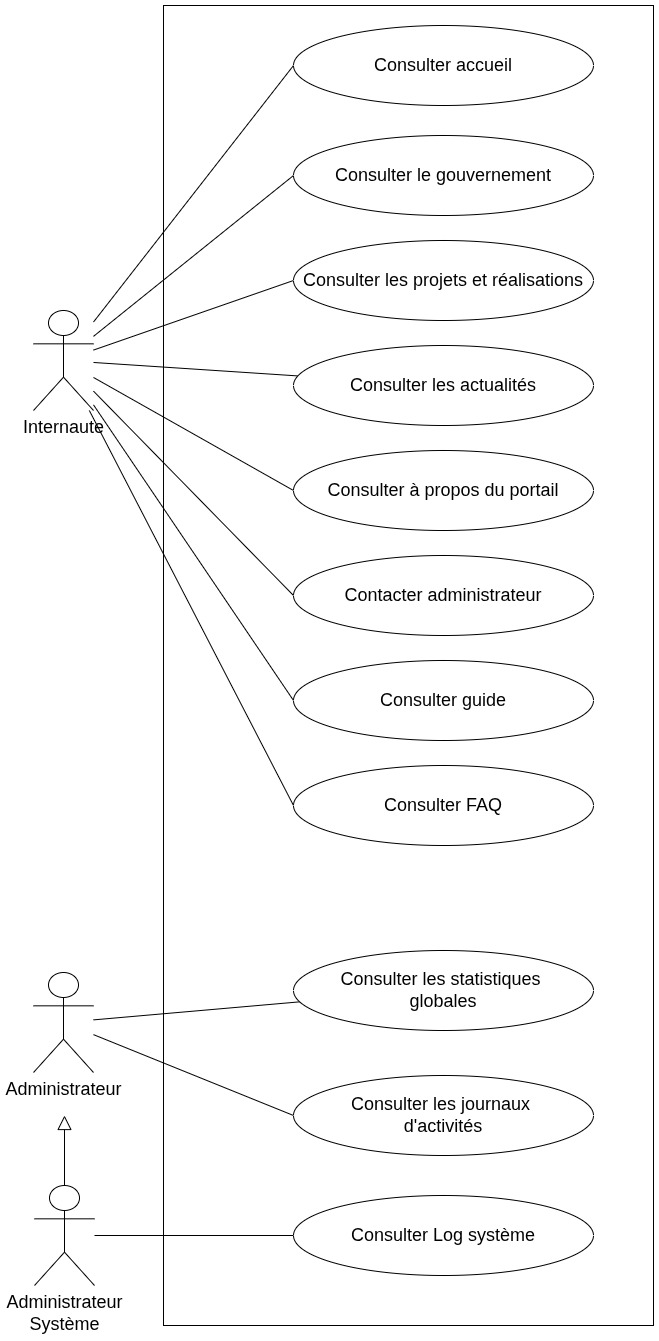

The diagram above was exported from draw.io. Its source (the exported page's mxGraphModel, read from the mxfile embedded in the PNG):
<mxGraphModel dx="2443" dy="2604" grid="1" gridSize="10" guides="1" tooltips="1" connect="1" arrows="1" fold="1" page="1" pageScale="1" pageWidth="827" pageHeight="1169" math="0" shadow="0">
  <root>
    <mxCell id="0" />
    <mxCell id="1" parent="0" />
    <mxCell id="6ZMHJRHPSKjwRUJFd3EE-33" parent="1" style="rounded=0;whiteSpace=wrap;html=1;" value="" vertex="1">
      <mxGeometry height="1320" width="490" x="230" y="-940" as="geometry" />
    </mxCell>
    <mxCell id="6ZMHJRHPSKjwRUJFd3EE-26" edge="1" parent="1" source="qS9fZMFOET766nopi8qX-32" style="rounded=0;orthogonalLoop=1;jettySize=auto;html=1;endArrow=none;endFill=0;" target="6ZMHJRHPSKjwRUJFd3EE-24">
      <mxGeometry relative="1" as="geometry" />
    </mxCell>
    <mxCell id="6ZMHJRHPSKjwRUJFd3EE-27" edge="1" parent="1" source="qS9fZMFOET766nopi8qX-32" style="rounded=0;orthogonalLoop=1;jettySize=auto;html=1;entryX=0;entryY=0.5;entryDx=0;entryDy=0;endArrow=none;endFill=0;" target="6ZMHJRHPSKjwRUJFd3EE-25">
      <mxGeometry relative="1" as="geometry" />
    </mxCell>
    <mxCell id="qS9fZMFOET766nopi8qX-32" parent="1" style="shape=umlActor;verticalLabelPosition=bottom;verticalAlign=top;html=1;outlineConnect=0;labelBackgroundColor=none;" value="&lt;div&gt;&lt;div&gt;&lt;span style=&quot;font-size: 18px;&quot;&gt;Administrateur&lt;/span&gt;&lt;/div&gt;&lt;/div&gt;" vertex="1">
      <mxGeometry height="100" width="60" x="100" y="27" as="geometry" />
    </mxCell>
    <mxCell id="6ZMHJRHPSKjwRUJFd3EE-15" edge="1" parent="1" source="9HmL-D2C6MbKw0Lzt8cm-7" style="rounded=0;orthogonalLoop=1;jettySize=auto;html=1;entryX=0;entryY=0.5;entryDx=0;entryDy=0;endArrow=none;endFill=0;" target="6ZMHJRHPSKjwRUJFd3EE-3">
      <mxGeometry relative="1" as="geometry" />
    </mxCell>
    <mxCell id="6ZMHJRHPSKjwRUJFd3EE-16" edge="1" parent="1" source="9HmL-D2C6MbKw0Lzt8cm-7" style="rounded=0;orthogonalLoop=1;jettySize=auto;html=1;entryX=0;entryY=0.5;entryDx=0;entryDy=0;endArrow=none;endFill=0;" target="6ZMHJRHPSKjwRUJFd3EE-5">
      <mxGeometry relative="1" as="geometry" />
    </mxCell>
    <mxCell id="6ZMHJRHPSKjwRUJFd3EE-17" edge="1" parent="1" source="9HmL-D2C6MbKw0Lzt8cm-7" style="rounded=0;orthogonalLoop=1;jettySize=auto;html=1;entryX=0;entryY=0.5;entryDx=0;entryDy=0;endArrow=none;endFill=0;" target="6ZMHJRHPSKjwRUJFd3EE-6">
      <mxGeometry relative="1" as="geometry" />
    </mxCell>
    <mxCell id="6ZMHJRHPSKjwRUJFd3EE-18" edge="1" parent="1" source="9HmL-D2C6MbKw0Lzt8cm-7" style="rounded=0;orthogonalLoop=1;jettySize=auto;html=1;endArrow=none;endFill=0;" target="6ZMHJRHPSKjwRUJFd3EE-7">
      <mxGeometry relative="1" as="geometry" />
    </mxCell>
    <mxCell id="6ZMHJRHPSKjwRUJFd3EE-19" edge="1" parent="1" source="9HmL-D2C6MbKw0Lzt8cm-7" style="rounded=0;orthogonalLoop=1;jettySize=auto;html=1;entryX=0;entryY=0.5;entryDx=0;entryDy=0;endArrow=none;endFill=0;" target="6ZMHJRHPSKjwRUJFd3EE-8">
      <mxGeometry relative="1" as="geometry" />
    </mxCell>
    <mxCell id="6ZMHJRHPSKjwRUJFd3EE-20" edge="1" parent="1" source="9HmL-D2C6MbKw0Lzt8cm-7" style="rounded=0;orthogonalLoop=1;jettySize=auto;html=1;entryX=0;entryY=0.5;entryDx=0;entryDy=0;endArrow=none;endFill=0;" target="6ZMHJRHPSKjwRUJFd3EE-9">
      <mxGeometry relative="1" as="geometry" />
    </mxCell>
    <mxCell id="6ZMHJRHPSKjwRUJFd3EE-21" edge="1" parent="1" source="9HmL-D2C6MbKw0Lzt8cm-7" style="rounded=0;orthogonalLoop=1;jettySize=auto;html=1;entryX=0;entryY=0.5;entryDx=0;entryDy=0;endArrow=none;endFill=0;" target="6ZMHJRHPSKjwRUJFd3EE-10">
      <mxGeometry relative="1" as="geometry" />
    </mxCell>
    <mxCell id="6ZMHJRHPSKjwRUJFd3EE-22" edge="1" parent="1" source="9HmL-D2C6MbKw0Lzt8cm-7" style="rounded=0;orthogonalLoop=1;jettySize=auto;html=1;entryX=0;entryY=0.5;entryDx=0;entryDy=0;endArrow=none;endFill=0;" target="6ZMHJRHPSKjwRUJFd3EE-11">
      <mxGeometry relative="1" as="geometry" />
    </mxCell>
    <mxCell id="9HmL-D2C6MbKw0Lzt8cm-7" parent="1" style="shape=umlActor;verticalLabelPosition=bottom;verticalAlign=top;html=1;outlineConnect=0;labelBackgroundColor=none;" value="&lt;span style=&quot;font-size: 18px;&quot;&gt;Internaute&lt;/span&gt;" vertex="1">
      <mxGeometry height="100" width="60" x="100" y="-635" as="geometry" />
    </mxCell>
    <mxCell id="6ZMHJRHPSKjwRUJFd3EE-3" parent="1" style="ellipse;whiteSpace=wrap;html=1;" value="&lt;font style=&quot;font-size: 18px;&quot;&gt;Consulter accueil&lt;/font&gt;" vertex="1">
      <mxGeometry height="80" width="300" x="360" y="-920" as="geometry" />
    </mxCell>
    <mxCell id="6ZMHJRHPSKjwRUJFd3EE-5" parent="1" style="ellipse;whiteSpace=wrap;html=1;" value="&lt;font style=&quot;font-size: 18px;&quot;&gt;Consulter le gouvernement&lt;/font&gt;" vertex="1">
      <mxGeometry height="80" width="300" x="360" y="-810" as="geometry" />
    </mxCell>
    <mxCell id="6ZMHJRHPSKjwRUJFd3EE-6" parent="1" style="ellipse;whiteSpace=wrap;html=1;" value="&lt;font style=&quot;font-size: 18px;&quot;&gt;Consulter les projets et réalisations&lt;/font&gt;" vertex="1">
      <mxGeometry height="80" width="300" x="360" y="-705" as="geometry" />
    </mxCell>
    <mxCell id="6ZMHJRHPSKjwRUJFd3EE-7" parent="1" style="ellipse;whiteSpace=wrap;html=1;" value="&lt;font style=&quot;font-size: 18px;&quot;&gt;Consulter les actualités&lt;/font&gt;" vertex="1">
      <mxGeometry height="80" width="300" x="360" y="-600" as="geometry" />
    </mxCell>
    <mxCell id="6ZMHJRHPSKjwRUJFd3EE-8" parent="1" style="ellipse;whiteSpace=wrap;html=1;" value="&lt;font style=&quot;font-size: 18px;&quot;&gt;Consulter à propos du portail&lt;/font&gt;" vertex="1">
      <mxGeometry height="80" width="300" x="360" y="-495" as="geometry" />
    </mxCell>
    <mxCell id="6ZMHJRHPSKjwRUJFd3EE-9" parent="1" style="ellipse;whiteSpace=wrap;html=1;" value="&lt;font style=&quot;font-size: 18px;&quot;&gt;Contacter administrateur&lt;/font&gt;" vertex="1">
      <mxGeometry height="80" width="300" x="360" y="-390" as="geometry" />
    </mxCell>
    <mxCell id="6ZMHJRHPSKjwRUJFd3EE-10" parent="1" style="ellipse;whiteSpace=wrap;html=1;" value="&lt;font style=&quot;font-size: 18px;&quot;&gt;Consulter guide&lt;/font&gt;" vertex="1">
      <mxGeometry height="80" width="300" x="360" y="-285" as="geometry" />
    </mxCell>
    <mxCell id="6ZMHJRHPSKjwRUJFd3EE-11" parent="1" style="ellipse;whiteSpace=wrap;html=1;" value="&lt;font style=&quot;font-size: 18px;&quot;&gt;Consulter FAQ&lt;/font&gt;" vertex="1">
      <mxGeometry height="80" width="300" x="360" y="-180" as="geometry" />
    </mxCell>
    <mxCell id="6ZMHJRHPSKjwRUJFd3EE-24" parent="1" style="ellipse;whiteSpace=wrap;html=1;" value="&lt;font style=&quot;font-size: 18px;&quot;&gt;Consulter les statistiques&amp;nbsp;&lt;/font&gt;&lt;div style=&quot;font-size: 11px;&quot;&gt;&lt;font style=&quot;font-size: 18px;&quot;&gt;globales&lt;/font&gt;&lt;/div&gt;" vertex="1">
      <mxGeometry height="80" width="300" x="360" y="5" as="geometry" />
    </mxCell>
    <mxCell id="6ZMHJRHPSKjwRUJFd3EE-25" parent="1" style="ellipse;whiteSpace=wrap;html=1;" value="&lt;font style=&quot;font-size: 18px;&quot;&gt;Consulter les journaux&amp;nbsp;&lt;/font&gt;&lt;div style=&quot;font-size: 11px;&quot;&gt;&lt;font style=&quot;font-size: 18px;&quot;&gt;d'activités&lt;/font&gt;&lt;/div&gt;" vertex="1">
      <mxGeometry height="80" width="300" x="360" y="130" as="geometry" />
    </mxCell>
    <mxCell id="6ZMHJRHPSKjwRUJFd3EE-28" parent="1" style="ellipse;whiteSpace=wrap;html=1;" value="&lt;span style=&quot;font-size: 18px;&quot;&gt;Consulter Log système&lt;/span&gt;" vertex="1">
      <mxGeometry height="80" width="300" x="360" y="250" as="geometry" />
    </mxCell>
    <mxCell id="6ZMHJRHPSKjwRUJFd3EE-31" edge="1" parent="1" source="6ZMHJRHPSKjwRUJFd3EE-30" style="edgeStyle=orthogonalEdgeStyle;rounded=0;orthogonalLoop=1;jettySize=auto;html=1;endArrow=none;endFill=0;" target="6ZMHJRHPSKjwRUJFd3EE-28">
      <mxGeometry relative="1" as="geometry" />
    </mxCell>
    <mxCell id="6ZMHJRHPSKjwRUJFd3EE-32" edge="1" parent="1" source="6ZMHJRHPSKjwRUJFd3EE-30" style="edgeStyle=orthogonalEdgeStyle;rounded=0;orthogonalLoop=1;jettySize=auto;html=1;endSize=12;endArrow=block;endFill=0;">
      <mxGeometry relative="1" as="geometry">
        <mxPoint x="130.99999999999955" y="170" as="targetPoint" />
      </mxGeometry>
    </mxCell>
    <mxCell id="6ZMHJRHPSKjwRUJFd3EE-30" parent="1" style="shape=umlActor;verticalLabelPosition=bottom;verticalAlign=top;html=1;outlineConnect=0;labelBackgroundColor=none;" value="&lt;div&gt;&lt;div&gt;&lt;span style=&quot;font-size: 18px;&quot;&gt;Administrateur&lt;/span&gt;&lt;/div&gt;&lt;/div&gt;&lt;div&gt;&lt;span style=&quot;font-size: 18px;&quot;&gt;Système&lt;/span&gt;&lt;/div&gt;" vertex="1">
      <mxGeometry height="100" width="60" x="101" y="240" as="geometry" />
    </mxCell>
  </root>
</mxGraphModel>